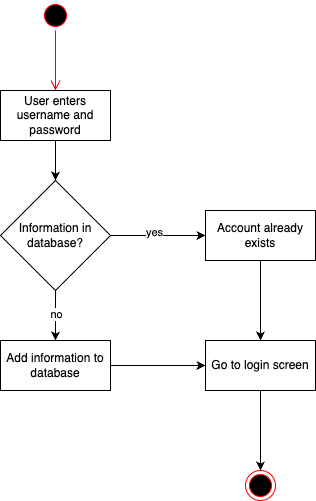

The diagram above was exported from draw.io. Its source (the exported page's mxGraphModel, read from the mxfile embedded in the PNG):
<mxGraphModel dx="852" dy="524" grid="1" gridSize="10" guides="1" tooltips="1" connect="1" arrows="1" fold="1" page="1" pageScale="1" pageWidth="850" pageHeight="1100" math="0" shadow="0">
  <root>
    <mxCell id="0" />
    <mxCell id="1" parent="0" />
    <mxCell id="WgWLUKWH9iDoXOd-00H9-6" value="" style="edgeStyle=orthogonalEdgeStyle;rounded=0;orthogonalLoop=1;jettySize=auto;html=1;" edge="1" parent="1" source="WgWLUKWH9iDoXOd-00H9-1" target="WgWLUKWH9iDoXOd-00H9-5">
      <mxGeometry relative="1" as="geometry" />
    </mxCell>
    <mxCell id="WgWLUKWH9iDoXOd-00H9-1" value="User enters username and password" style="html=1;whiteSpace=wrap;" vertex="1" parent="1">
      <mxGeometry x="385" y="230" width="110" height="50" as="geometry" />
    </mxCell>
    <mxCell id="WgWLUKWH9iDoXOd-00H9-2" value="" style="ellipse;html=1;shape=startState;fillColor=#000000;strokeColor=#ff0000;" vertex="1" parent="1">
      <mxGeometry x="425" y="140" width="30" height="30" as="geometry" />
    </mxCell>
    <mxCell id="WgWLUKWH9iDoXOd-00H9-3" value="" style="edgeStyle=orthogonalEdgeStyle;html=1;verticalAlign=bottom;endArrow=open;endSize=8;strokeColor=#ff0000;rounded=0;" edge="1" source="WgWLUKWH9iDoXOd-00H9-2" parent="1">
      <mxGeometry relative="1" as="geometry">
        <mxPoint x="440" y="230" as="targetPoint" />
      </mxGeometry>
    </mxCell>
    <mxCell id="WgWLUKWH9iDoXOd-00H9-9" value="" style="edgeStyle=orthogonalEdgeStyle;rounded=0;orthogonalLoop=1;jettySize=auto;html=1;" edge="1" parent="1" source="WgWLUKWH9iDoXOd-00H9-5" target="WgWLUKWH9iDoXOd-00H9-8">
      <mxGeometry relative="1" as="geometry" />
    </mxCell>
    <mxCell id="WgWLUKWH9iDoXOd-00H9-10" value="yes" style="edgeLabel;html=1;align=center;verticalAlign=middle;resizable=0;points=[];" vertex="1" connectable="0" parent="WgWLUKWH9iDoXOd-00H9-9">
      <mxGeometry x="-0.0947" y="4" relative="1" as="geometry">
        <mxPoint as="offset" />
      </mxGeometry>
    </mxCell>
    <mxCell id="WgWLUKWH9iDoXOd-00H9-12" value="" style="edgeStyle=orthogonalEdgeStyle;rounded=0;orthogonalLoop=1;jettySize=auto;html=1;" edge="1" parent="1" source="WgWLUKWH9iDoXOd-00H9-5" target="WgWLUKWH9iDoXOd-00H9-11">
      <mxGeometry relative="1" as="geometry" />
    </mxCell>
    <mxCell id="WgWLUKWH9iDoXOd-00H9-13" value="no" style="edgeLabel;html=1;align=center;verticalAlign=middle;resizable=0;points=[];" vertex="1" connectable="0" parent="WgWLUKWH9iDoXOd-00H9-12">
      <mxGeometry x="-0.08" relative="1" as="geometry">
        <mxPoint as="offset" />
      </mxGeometry>
    </mxCell>
    <mxCell id="WgWLUKWH9iDoXOd-00H9-5" value="Information in database?" style="rhombus;whiteSpace=wrap;html=1;" vertex="1" parent="1">
      <mxGeometry x="385" y="320" width="110" height="110" as="geometry" />
    </mxCell>
    <mxCell id="WgWLUKWH9iDoXOd-00H9-16" value="" style="edgeStyle=orthogonalEdgeStyle;rounded=0;orthogonalLoop=1;jettySize=auto;html=1;" edge="1" parent="1" source="WgWLUKWH9iDoXOd-00H9-8" target="WgWLUKWH9iDoXOd-00H9-14">
      <mxGeometry relative="1" as="geometry" />
    </mxCell>
    <mxCell id="WgWLUKWH9iDoXOd-00H9-8" value="Account already exists" style="html=1;whiteSpace=wrap;" vertex="1" parent="1">
      <mxGeometry x="590" y="350" width="110" height="50" as="geometry" />
    </mxCell>
    <mxCell id="WgWLUKWH9iDoXOd-00H9-15" value="" style="edgeStyle=orthogonalEdgeStyle;rounded=0;orthogonalLoop=1;jettySize=auto;html=1;" edge="1" parent="1" source="WgWLUKWH9iDoXOd-00H9-11" target="WgWLUKWH9iDoXOd-00H9-14">
      <mxGeometry relative="1" as="geometry" />
    </mxCell>
    <mxCell id="WgWLUKWH9iDoXOd-00H9-11" value="Add information to database" style="html=1;whiteSpace=wrap;" vertex="1" parent="1">
      <mxGeometry x="385" y="480" width="110" height="50" as="geometry" />
    </mxCell>
    <mxCell id="WgWLUKWH9iDoXOd-00H9-18" value="" style="edgeStyle=orthogonalEdgeStyle;rounded=0;orthogonalLoop=1;jettySize=auto;html=1;" edge="1" parent="1" source="WgWLUKWH9iDoXOd-00H9-14" target="WgWLUKWH9iDoXOd-00H9-17">
      <mxGeometry relative="1" as="geometry" />
    </mxCell>
    <mxCell id="WgWLUKWH9iDoXOd-00H9-14" value="Go to login screen" style="html=1;whiteSpace=wrap;" vertex="1" parent="1">
      <mxGeometry x="590" y="480" width="110" height="50" as="geometry" />
    </mxCell>
    <mxCell id="WgWLUKWH9iDoXOd-00H9-17" value="" style="ellipse;html=1;shape=endState;fillColor=#000000;strokeColor=#ff0000;" vertex="1" parent="1">
      <mxGeometry x="630" y="610" width="30" height="30" as="geometry" />
    </mxCell>
  </root>
</mxGraphModel>